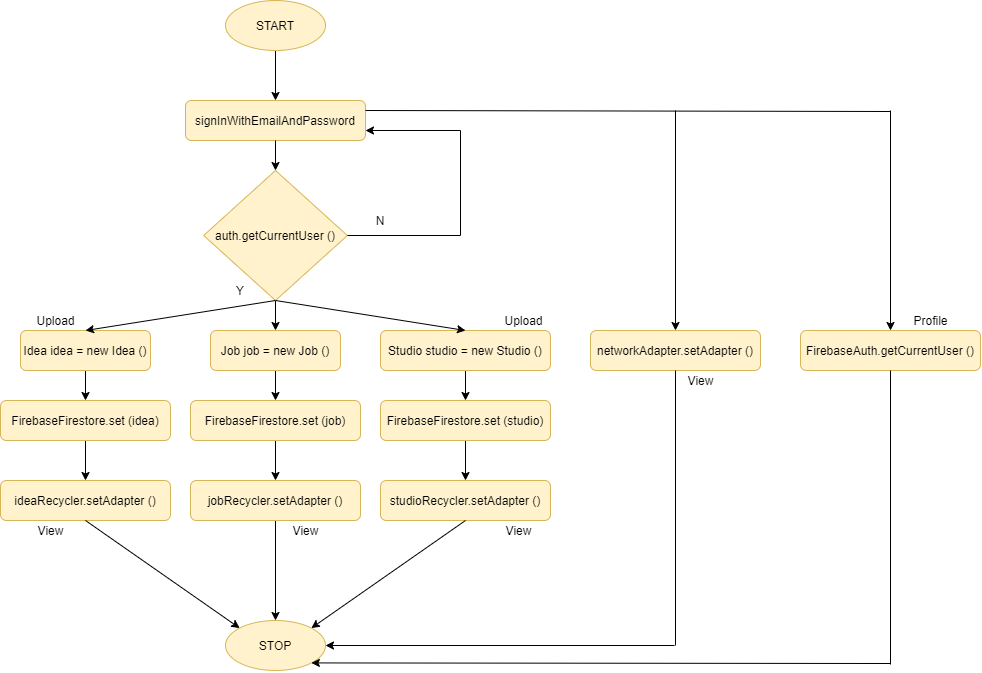

The diagram above was exported from draw.io. Its source (the exported page's mxGraphModel, read from the mxfile embedded in the PNG):
<mxGraphModel dx="1551" dy="2320" grid="1" gridSize="10" guides="1" tooltips="1" connect="1" arrows="1" fold="1" page="1" pageScale="1" pageWidth="827" pageHeight="1169" math="0" shadow="0">
  <root>
    <mxCell id="WIyWlLk6GJQsqaUBKTNV-0" />
    <mxCell id="WIyWlLk6GJQsqaUBKTNV-1" parent="WIyWlLk6GJQsqaUBKTNV-0" />
    <mxCell id="Q8xkw133rXniCeaIVPij-20" style="edgeStyle=orthogonalEdgeStyle;rounded=0;orthogonalLoop=1;jettySize=auto;html=1;entryX=0.5;entryY=0;entryDx=0;entryDy=0;" parent="WIyWlLk6GJQsqaUBKTNV-1" source="WIyWlLk6GJQsqaUBKTNV-3" target="Q8xkw133rXniCeaIVPij-10" edge="1">
      <mxGeometry relative="1" as="geometry" />
    </mxCell>
    <mxCell id="WIyWlLk6GJQsqaUBKTNV-3" value="Idea idea = new Idea ()" style="rounded=1;whiteSpace=wrap;html=1;fontSize=12;glass=0;strokeWidth=1;shadow=0;fillColor=#fff2cc;strokeColor=#d6b656;" parent="WIyWlLk6GJQsqaUBKTNV-1" vertex="1">
      <mxGeometry x="30" y="140" width="130" height="40" as="geometry" />
    </mxCell>
    <mxCell id="Q8xkw133rXniCeaIVPij-3" style="edgeStyle=orthogonalEdgeStyle;rounded=0;orthogonalLoop=1;jettySize=auto;html=1;entryX=0.5;entryY=0;entryDx=0;entryDy=0;" parent="WIyWlLk6GJQsqaUBKTNV-1" source="Q8xkw133rXniCeaIVPij-1" target="Q8xkw133rXniCeaIVPij-2" edge="1">
      <mxGeometry relative="1" as="geometry" />
    </mxCell>
    <mxCell id="Q8xkw133rXniCeaIVPij-1" value="START" style="ellipse;whiteSpace=wrap;html=1;fillColor=#fff2cc;strokeColor=#d6b656;" parent="WIyWlLk6GJQsqaUBKTNV-1" vertex="1">
      <mxGeometry x="235" y="-190" width="100" height="50" as="geometry" />
    </mxCell>
    <mxCell id="Q8xkw133rXniCeaIVPij-2" value="" style="rounded=1;whiteSpace=wrap;html=1;fillColor=#fff2cc;strokeColor=#d6b656;" parent="WIyWlLk6GJQsqaUBKTNV-1" vertex="1">
      <mxGeometry x="195" y="-90" width="180" height="40" as="geometry" />
    </mxCell>
    <mxCell id="Q8xkw133rXniCeaIVPij-36" value="" style="edgeStyle=orthogonalEdgeStyle;rounded=0;orthogonalLoop=1;jettySize=auto;html=1;" parent="WIyWlLk6GJQsqaUBKTNV-1" source="Q8xkw133rXniCeaIVPij-4" target="Q8xkw133rXniCeaIVPij-35" edge="1">
      <mxGeometry relative="1" as="geometry" />
    </mxCell>
    <mxCell id="Q8xkw133rXniCeaIVPij-4" value="&lt;font style=&quot;font-size: 12px&quot;&gt;signInWithEmailAndPassword&lt;/font&gt;" style="text;html=1;strokeColor=none;fillColor=none;align=center;verticalAlign=middle;whiteSpace=wrap;rounded=0;" parent="WIyWlLk6GJQsqaUBKTNV-1" vertex="1">
      <mxGeometry x="240" y="-90" width="90" height="40" as="geometry" />
    </mxCell>
    <mxCell id="Q8xkw133rXniCeaIVPij-21" style="edgeStyle=orthogonalEdgeStyle;rounded=0;orthogonalLoop=1;jettySize=auto;html=1;entryX=0.5;entryY=0;entryDx=0;entryDy=0;" parent="WIyWlLk6GJQsqaUBKTNV-1" source="Q8xkw133rXniCeaIVPij-5" target="Q8xkw133rXniCeaIVPij-12" edge="1">
      <mxGeometry relative="1" as="geometry" />
    </mxCell>
    <mxCell id="Q8xkw133rXniCeaIVPij-5" value="Job job = new Job ()" style="rounded=1;whiteSpace=wrap;html=1;fillColor=#fff2cc;strokeColor=#d6b656;" parent="WIyWlLk6GJQsqaUBKTNV-1" vertex="1">
      <mxGeometry x="220" y="140" width="130" height="40" as="geometry" />
    </mxCell>
    <mxCell id="Q8xkw133rXniCeaIVPij-22" style="edgeStyle=orthogonalEdgeStyle;rounded=0;orthogonalLoop=1;jettySize=auto;html=1;entryX=0.5;entryY=0;entryDx=0;entryDy=0;" parent="WIyWlLk6GJQsqaUBKTNV-1" source="Q8xkw133rXniCeaIVPij-6" target="Q8xkw133rXniCeaIVPij-13" edge="1">
      <mxGeometry relative="1" as="geometry" />
    </mxCell>
    <mxCell id="Q8xkw133rXniCeaIVPij-6" value="Studio studio = new Studio ()" style="rounded=1;whiteSpace=wrap;html=1;fillColor=#fff2cc;strokeColor=#d6b656;" parent="WIyWlLk6GJQsqaUBKTNV-1" vertex="1">
      <mxGeometry x="390" y="140" width="170" height="40" as="geometry" />
    </mxCell>
    <mxCell id="Q8xkw133rXniCeaIVPij-25" style="edgeStyle=orthogonalEdgeStyle;rounded=0;orthogonalLoop=1;jettySize=auto;html=1;entryX=0.5;entryY=0;entryDx=0;entryDy=0;" parent="WIyWlLk6GJQsqaUBKTNV-1" source="Q8xkw133rXniCeaIVPij-10" target="Q8xkw133rXniCeaIVPij-14" edge="1">
      <mxGeometry relative="1" as="geometry" />
    </mxCell>
    <mxCell id="Q8xkw133rXniCeaIVPij-10" value="FirebaseFirestore.set (idea)" style="rounded=1;whiteSpace=wrap;html=1;fillColor=#fff2cc;strokeColor=#d6b656;" parent="WIyWlLk6GJQsqaUBKTNV-1" vertex="1">
      <mxGeometry x="10" y="210" width="170" height="40" as="geometry" />
    </mxCell>
    <mxCell id="Q8xkw133rXniCeaIVPij-24" style="edgeStyle=orthogonalEdgeStyle;rounded=0;orthogonalLoop=1;jettySize=auto;html=1;entryX=0.5;entryY=0;entryDx=0;entryDy=0;" parent="WIyWlLk6GJQsqaUBKTNV-1" source="Q8xkw133rXniCeaIVPij-12" target="Q8xkw133rXniCeaIVPij-15" edge="1">
      <mxGeometry relative="1" as="geometry" />
    </mxCell>
    <mxCell id="Q8xkw133rXniCeaIVPij-12" value="FirebaseFirestore.set (job)" style="rounded=1;whiteSpace=wrap;html=1;fillColor=#fff2cc;strokeColor=#d6b656;" parent="WIyWlLk6GJQsqaUBKTNV-1" vertex="1">
      <mxGeometry x="200" y="210" width="170" height="40" as="geometry" />
    </mxCell>
    <mxCell id="Q8xkw133rXniCeaIVPij-23" style="edgeStyle=orthogonalEdgeStyle;rounded=0;orthogonalLoop=1;jettySize=auto;html=1;entryX=0.5;entryY=0;entryDx=0;entryDy=0;" parent="WIyWlLk6GJQsqaUBKTNV-1" source="Q8xkw133rXniCeaIVPij-13" target="Q8xkw133rXniCeaIVPij-16" edge="1">
      <mxGeometry relative="1" as="geometry" />
    </mxCell>
    <mxCell id="Q8xkw133rXniCeaIVPij-13" value="FirebaseFirestore.set (studio)" style="rounded=1;whiteSpace=wrap;html=1;fillColor=#fff2cc;strokeColor=#d6b656;" parent="WIyWlLk6GJQsqaUBKTNV-1" vertex="1">
      <mxGeometry x="390" y="210" width="170" height="40" as="geometry" />
    </mxCell>
    <mxCell id="Q8xkw133rXniCeaIVPij-14" value="ideaRecycler.setAdapter ()" style="rounded=1;whiteSpace=wrap;html=1;fillColor=#fff2cc;strokeColor=#d6b656;" parent="WIyWlLk6GJQsqaUBKTNV-1" vertex="1">
      <mxGeometry x="10" y="290" width="170" height="40" as="geometry" />
    </mxCell>
    <mxCell id="Q8xkw133rXniCeaIVPij-62" style="edgeStyle=orthogonalEdgeStyle;rounded=0;orthogonalLoop=1;jettySize=auto;html=1;entryX=0.5;entryY=0;entryDx=0;entryDy=0;" parent="WIyWlLk6GJQsqaUBKTNV-1" source="Q8xkw133rXniCeaIVPij-15" target="Q8xkw133rXniCeaIVPij-50" edge="1">
      <mxGeometry relative="1" as="geometry" />
    </mxCell>
    <mxCell id="Q8xkw133rXniCeaIVPij-15" value="jobRecycler.setAdapter ()" style="rounded=1;whiteSpace=wrap;html=1;fillColor=#fff2cc;strokeColor=#d6b656;" parent="WIyWlLk6GJQsqaUBKTNV-1" vertex="1">
      <mxGeometry x="200" y="290" width="170" height="40" as="geometry" />
    </mxCell>
    <mxCell id="Q8xkw133rXniCeaIVPij-16" value="studioRecycler.setAdapter ()" style="rounded=1;whiteSpace=wrap;html=1;fillColor=#fff2cc;strokeColor=#d6b656;" parent="WIyWlLk6GJQsqaUBKTNV-1" vertex="1">
      <mxGeometry x="390" y="290" width="170" height="40" as="geometry" />
    </mxCell>
    <mxCell id="Q8xkw133rXniCeaIVPij-49" style="edgeStyle=orthogonalEdgeStyle;rounded=0;orthogonalLoop=1;jettySize=auto;html=1;" parent="WIyWlLk6GJQsqaUBKTNV-1" target="Q8xkw133rXniCeaIVPij-31" edge="1">
      <mxGeometry relative="1" as="geometry">
        <mxPoint x="685" y="-80" as="sourcePoint" />
      </mxGeometry>
    </mxCell>
    <mxCell id="Q8xkw133rXniCeaIVPij-31" value="networkAdapter.setAdapter ()" style="rounded=1;whiteSpace=wrap;html=1;fillColor=#fff2cc;strokeColor=#d6b656;" parent="WIyWlLk6GJQsqaUBKTNV-1" vertex="1">
      <mxGeometry x="600" y="140" width="170" height="40" as="geometry" />
    </mxCell>
    <mxCell id="Q8xkw133rXniCeaIVPij-34" style="edgeStyle=orthogonalEdgeStyle;rounded=0;orthogonalLoop=1;jettySize=auto;html=1;" parent="WIyWlLk6GJQsqaUBKTNV-1" target="Q8xkw133rXniCeaIVPij-32" edge="1">
      <mxGeometry relative="1" as="geometry">
        <mxPoint x="900" y="-80" as="sourcePoint" />
      </mxGeometry>
    </mxCell>
    <mxCell id="Q8xkw133rXniCeaIVPij-32" value="FirebaseAuth.getCurrentUser ()" style="rounded=1;whiteSpace=wrap;html=1;fillColor=#fff2cc;strokeColor=#d6b656;" parent="WIyWlLk6GJQsqaUBKTNV-1" vertex="1">
      <mxGeometry x="810" y="140" width="180" height="40" as="geometry" />
    </mxCell>
    <mxCell id="Q8xkw133rXniCeaIVPij-33" value="" style="endArrow=none;html=1;exitX=1;exitY=0.25;exitDx=0;exitDy=0;" parent="WIyWlLk6GJQsqaUBKTNV-1" source="Q8xkw133rXniCeaIVPij-2" edge="1">
      <mxGeometry width="50" height="50" relative="1" as="geometry">
        <mxPoint x="720" y="-79" as="sourcePoint" />
        <mxPoint x="900" y="-79" as="targetPoint" />
      </mxGeometry>
    </mxCell>
    <mxCell id="Q8xkw133rXniCeaIVPij-39" style="edgeStyle=orthogonalEdgeStyle;rounded=0;orthogonalLoop=1;jettySize=auto;html=1;entryX=0.5;entryY=0;entryDx=0;entryDy=0;" parent="WIyWlLk6GJQsqaUBKTNV-1" source="Q8xkw133rXniCeaIVPij-35" target="Q8xkw133rXniCeaIVPij-5" edge="1">
      <mxGeometry relative="1" as="geometry" />
    </mxCell>
    <mxCell id="Q8xkw133rXniCeaIVPij-35" value="&lt;span&gt;&lt;font style=&quot;font-size: 12px&quot;&gt;auth.getCurrentUser ()&lt;/font&gt;&lt;/span&gt;" style="rhombus;whiteSpace=wrap;html=1;fillColor=#fff2cc;strokeColor=#d6b656;" parent="WIyWlLk6GJQsqaUBKTNV-1" vertex="1">
      <mxGeometry x="213.13" y="-20" width="143.75" height="130" as="geometry" />
    </mxCell>
    <mxCell id="Q8xkw133rXniCeaIVPij-40" value="Y" style="text;html=1;strokeColor=none;fillColor=none;align=center;verticalAlign=middle;whiteSpace=wrap;rounded=0;" parent="WIyWlLk6GJQsqaUBKTNV-1" vertex="1">
      <mxGeometry x="230" y="90" width="40" height="20" as="geometry" />
    </mxCell>
    <mxCell id="Q8xkw133rXniCeaIVPij-41" value="N" style="text;html=1;strokeColor=none;fillColor=none;align=center;verticalAlign=middle;whiteSpace=wrap;rounded=0;" parent="WIyWlLk6GJQsqaUBKTNV-1" vertex="1">
      <mxGeometry x="370" y="20" width="40" height="20" as="geometry" />
    </mxCell>
    <mxCell id="Q8xkw133rXniCeaIVPij-45" value="" style="endArrow=classic;html=1;entryX=1;entryY=0.75;entryDx=0;entryDy=0;" parent="WIyWlLk6GJQsqaUBKTNV-1" target="Q8xkw133rXniCeaIVPij-2" edge="1">
      <mxGeometry width="50" height="50" relative="1" as="geometry">
        <mxPoint x="470" y="-60" as="sourcePoint" />
        <mxPoint x="510" y="-80" as="targetPoint" />
      </mxGeometry>
    </mxCell>
    <mxCell id="Q8xkw133rXniCeaIVPij-46" value="" style="endArrow=none;html=1;" parent="WIyWlLk6GJQsqaUBKTNV-1" edge="1">
      <mxGeometry width="50" height="50" relative="1" as="geometry">
        <mxPoint x="470" y="45" as="sourcePoint" />
        <mxPoint x="470" y="-60" as="targetPoint" />
      </mxGeometry>
    </mxCell>
    <mxCell id="Q8xkw133rXniCeaIVPij-48" value="" style="endArrow=none;html=1;exitX=1;exitY=0.5;exitDx=0;exitDy=0;" parent="WIyWlLk6GJQsqaUBKTNV-1" source="Q8xkw133rXniCeaIVPij-35" edge="1">
      <mxGeometry width="50" height="50" relative="1" as="geometry">
        <mxPoint x="540" y="50" as="sourcePoint" />
        <mxPoint x="470" y="45" as="targetPoint" />
      </mxGeometry>
    </mxCell>
    <mxCell id="Q8xkw133rXniCeaIVPij-66" style="edgeStyle=orthogonalEdgeStyle;rounded=0;orthogonalLoop=1;jettySize=auto;html=1;entryX=1;entryY=0.5;entryDx=0;entryDy=0;" parent="WIyWlLk6GJQsqaUBKTNV-1" edge="1" target="Q8xkw133rXniCeaIVPij-50">
      <mxGeometry relative="1" as="geometry">
        <mxPoint x="339" y="455" as="targetPoint" />
        <mxPoint x="684" y="455" as="sourcePoint" />
      </mxGeometry>
    </mxCell>
    <mxCell id="Q8xkw133rXniCeaIVPij-50" value="STOP" style="ellipse;whiteSpace=wrap;html=1;fillColor=#fff2cc;strokeColor=#d6b656;" parent="WIyWlLk6GJQsqaUBKTNV-1" vertex="1">
      <mxGeometry x="235" y="430" width="100" height="50" as="geometry" />
    </mxCell>
    <mxCell id="Q8xkw133rXniCeaIVPij-63" value="" style="endArrow=classic;html=1;exitX=0.5;exitY=1;exitDx=0;exitDy=0;entryX=0;entryY=0;entryDx=0;entryDy=0;" parent="WIyWlLk6GJQsqaUBKTNV-1" source="Q8xkw133rXniCeaIVPij-14" target="Q8xkw133rXniCeaIVPij-50" edge="1">
      <mxGeometry width="50" height="50" relative="1" as="geometry">
        <mxPoint x="180" y="450" as="sourcePoint" />
        <mxPoint x="230" y="400" as="targetPoint" />
      </mxGeometry>
    </mxCell>
    <mxCell id="Q8xkw133rXniCeaIVPij-64" value="" style="endArrow=classic;html=1;entryX=1;entryY=0;entryDx=0;entryDy=0;exitX=0.5;exitY=1;exitDx=0;exitDy=0;" parent="WIyWlLk6GJQsqaUBKTNV-1" source="Q8xkw133rXniCeaIVPij-16" target="Q8xkw133rXniCeaIVPij-50" edge="1">
      <mxGeometry width="50" height="50" relative="1" as="geometry">
        <mxPoint x="500" y="430" as="sourcePoint" />
        <mxPoint x="550" y="380" as="targetPoint" />
      </mxGeometry>
    </mxCell>
    <mxCell id="Q8xkw133rXniCeaIVPij-65" value="" style="endArrow=none;html=1;entryX=0.5;entryY=1;entryDx=0;entryDy=0;" parent="WIyWlLk6GJQsqaUBKTNV-1" target="Q8xkw133rXniCeaIVPij-31" edge="1">
      <mxGeometry width="50" height="50" relative="1" as="geometry">
        <mxPoint x="685" y="455" as="sourcePoint" />
        <mxPoint x="685" y="200" as="targetPoint" />
      </mxGeometry>
    </mxCell>
    <mxCell id="Q8xkw133rXniCeaIVPij-67" value="" style="endArrow=none;html=1;entryX=0.5;entryY=1;entryDx=0;entryDy=0;" parent="WIyWlLk6GJQsqaUBKTNV-1" target="Q8xkw133rXniCeaIVPij-32" edge="1">
      <mxGeometry width="50" height="50" relative="1" as="geometry">
        <mxPoint x="900" y="474" as="sourcePoint" />
        <mxPoint x="900" y="200" as="targetPoint" />
      </mxGeometry>
    </mxCell>
    <mxCell id="Q8xkw133rXniCeaIVPij-68" value="" style="endArrow=classic;html=1;entryX=1;entryY=1;entryDx=0;entryDy=0;" parent="WIyWlLk6GJQsqaUBKTNV-1" target="Q8xkw133rXniCeaIVPij-50" edge="1">
      <mxGeometry width="50" height="50" relative="1" as="geometry">
        <mxPoint x="900" y="473" as="sourcePoint" />
        <mxPoint x="440" y="500" as="targetPoint" />
      </mxGeometry>
    </mxCell>
    <mxCell id="lOB4f2J_5Tqw3vSXWE0--0" value="" style="endArrow=classic;html=1;exitX=0.5;exitY=1;exitDx=0;exitDy=0;entryX=0.5;entryY=0;entryDx=0;entryDy=0;" edge="1" parent="WIyWlLk6GJQsqaUBKTNV-1" source="Q8xkw133rXniCeaIVPij-35" target="WIyWlLk6GJQsqaUBKTNV-3">
      <mxGeometry width="50" height="50" relative="1" as="geometry">
        <mxPoint x="420" y="150" as="sourcePoint" />
        <mxPoint x="470" y="100" as="targetPoint" />
      </mxGeometry>
    </mxCell>
    <mxCell id="lOB4f2J_5Tqw3vSXWE0--1" value="" style="endArrow=classic;html=1;entryX=0.5;entryY=0;entryDx=0;entryDy=0;exitX=0.5;exitY=1;exitDx=0;exitDy=0;" edge="1" parent="WIyWlLk6GJQsqaUBKTNV-1" source="Q8xkw133rXniCeaIVPij-35" target="Q8xkw133rXniCeaIVPij-6">
      <mxGeometry width="50" height="50" relative="1" as="geometry">
        <mxPoint x="370" y="130" as="sourcePoint" />
        <mxPoint x="420" y="80" as="targetPoint" />
      </mxGeometry>
    </mxCell>
    <mxCell id="lOB4f2J_5Tqw3vSXWE0--2" value="Upload" style="text;html=1;align=center;verticalAlign=middle;resizable=0;points=[];autosize=1;" vertex="1" parent="WIyWlLk6GJQsqaUBKTNV-1">
      <mxGeometry x="40" y="120" width="50" height="20" as="geometry" />
    </mxCell>
    <mxCell id="lOB4f2J_5Tqw3vSXWE0--3" value="Upload" style="text;html=1;align=center;verticalAlign=middle;resizable=0;points=[];autosize=1;" vertex="1" parent="WIyWlLk6GJQsqaUBKTNV-1">
      <mxGeometry x="508" y="120" width="50" height="20" as="geometry" />
    </mxCell>
    <mxCell id="lOB4f2J_5Tqw3vSXWE0--4" value="View" style="text;html=1;align=center;verticalAlign=middle;resizable=0;points=[];autosize=1;" vertex="1" parent="WIyWlLk6GJQsqaUBKTNV-1">
      <mxGeometry x="40" y="330" width="40" height="20" as="geometry" />
    </mxCell>
    <mxCell id="lOB4f2J_5Tqw3vSXWE0--5" value="View" style="text;html=1;align=center;verticalAlign=middle;resizable=0;points=[];autosize=1;" vertex="1" parent="WIyWlLk6GJQsqaUBKTNV-1">
      <mxGeometry x="508" y="330" width="40" height="20" as="geometry" />
    </mxCell>
    <mxCell id="lOB4f2J_5Tqw3vSXWE0--6" value="View" style="text;html=1;align=center;verticalAlign=middle;resizable=0;points=[];autosize=1;" vertex="1" parent="WIyWlLk6GJQsqaUBKTNV-1">
      <mxGeometry x="295" y="330" width="40" height="20" as="geometry" />
    </mxCell>
    <mxCell id="lOB4f2J_5Tqw3vSXWE0--8" value="View" style="text;html=1;align=center;verticalAlign=middle;resizable=0;points=[];autosize=1;" vertex="1" parent="WIyWlLk6GJQsqaUBKTNV-1">
      <mxGeometry x="690" y="180" width="40" height="20" as="geometry" />
    </mxCell>
    <mxCell id="lOB4f2J_5Tqw3vSXWE0--9" value="Profile" style="text;html=1;align=center;verticalAlign=middle;resizable=0;points=[];autosize=1;" vertex="1" parent="WIyWlLk6GJQsqaUBKTNV-1">
      <mxGeometry x="915" y="120" width="50" height="20" as="geometry" />
    </mxCell>
  </root>
</mxGraphModel>